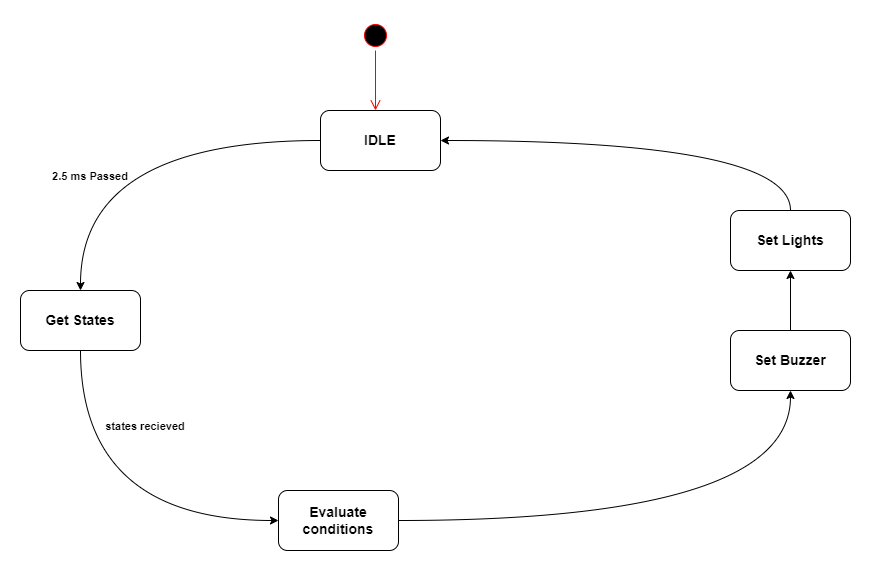

The diagram above was exported from draw.io. Its source (the exported page's mxGraphModel, read from the mxfile embedded in the PNG):
<mxGraphModel dx="1221" dy="754" grid="1" gridSize="10" guides="1" tooltips="1" connect="1" arrows="1" fold="1" page="1" pageScale="1" pageWidth="1654" pageHeight="1169" math="0" shadow="0">
  <root>
    <mxCell id="0" />
    <mxCell id="1" parent="0" />
    <mxCell id="rOPMLeD_BkBgY8YwA6vT-1" value="" style="group" vertex="1" connectable="0" parent="1">
      <mxGeometry x="400" y="70" width="30" height="90" as="geometry" />
    </mxCell>
    <mxCell id="rOPMLeD_BkBgY8YwA6vT-2" value="" style="ellipse;html=1;shape=startState;fillColor=#000000;strokeColor=#ff0000;" vertex="1" parent="rOPMLeD_BkBgY8YwA6vT-1">
      <mxGeometry width="30" height="30" as="geometry" />
    </mxCell>
    <mxCell id="rOPMLeD_BkBgY8YwA6vT-3" value="" style="edgeStyle=orthogonalEdgeStyle;html=1;verticalAlign=bottom;endArrow=open;endSize=8;strokeColor=#ff0000;rounded=0;" edge="1" parent="rOPMLeD_BkBgY8YwA6vT-1" source="rOPMLeD_BkBgY8YwA6vT-2">
      <mxGeometry relative="1" as="geometry">
        <mxPoint x="15" y="90" as="targetPoint" />
      </mxGeometry>
    </mxCell>
    <mxCell id="rOPMLeD_BkBgY8YwA6vT-4" style="edgeStyle=orthogonalEdgeStyle;rounded=0;orthogonalLoop=1;jettySize=auto;html=1;entryX=0.5;entryY=0;entryDx=0;entryDy=0;fontSize=14;exitX=0;exitY=0.5;exitDx=0;exitDy=0;curved=1;" edge="1" parent="1" source="rOPMLeD_BkBgY8YwA6vT-7" target="rOPMLeD_BkBgY8YwA6vT-11">
      <mxGeometry relative="1" as="geometry" />
    </mxCell>
    <mxCell id="rOPMLeD_BkBgY8YwA6vT-7" value="&lt;b&gt;&lt;font style=&quot;font-size: 14px;&quot;&gt;IDLE&lt;/font&gt;&lt;/b&gt;" style="rounded=1;whiteSpace=wrap;html=1;" vertex="1" parent="1">
      <mxGeometry x="360" y="160" width="120" height="60" as="geometry" />
    </mxCell>
    <mxCell id="rOPMLeD_BkBgY8YwA6vT-8" style="edgeStyle=orthogonalEdgeStyle;curved=1;rounded=0;orthogonalLoop=1;jettySize=auto;html=1;exitX=1;exitY=0.5;exitDx=0;exitDy=0;entryX=0.5;entryY=1;entryDx=0;entryDy=0;fontSize=14;" edge="1" parent="1" source="rOPMLeD_BkBgY8YwA6vT-15" target="rOPMLeD_BkBgY8YwA6vT-9">
      <mxGeometry relative="1" as="geometry" />
    </mxCell>
    <mxCell id="rOPMLeD_BkBgY8YwA6vT-24" style="edgeStyle=orthogonalEdgeStyle;curved=1;rounded=0;orthogonalLoop=1;jettySize=auto;html=1;exitX=0.5;exitY=0;exitDx=0;exitDy=0;fontSize=14;" edge="1" parent="1" source="rOPMLeD_BkBgY8YwA6vT-9" target="rOPMLeD_BkBgY8YwA6vT-13">
      <mxGeometry relative="1" as="geometry" />
    </mxCell>
    <mxCell id="rOPMLeD_BkBgY8YwA6vT-9" value="&lt;b&gt;&lt;font style=&quot;font-size: 14px;&quot;&gt;Set Buzzer&lt;/font&gt;&lt;/b&gt;" style="rounded=1;whiteSpace=wrap;html=1;" vertex="1" parent="1">
      <mxGeometry x="770" y="380" width="120" height="60" as="geometry" />
    </mxCell>
    <mxCell id="rOPMLeD_BkBgY8YwA6vT-23" style="edgeStyle=orthogonalEdgeStyle;curved=1;rounded=0;orthogonalLoop=1;jettySize=auto;html=1;exitX=0.5;exitY=1;exitDx=0;exitDy=0;entryX=0;entryY=0.5;entryDx=0;entryDy=0;fontSize=14;" edge="1" parent="1" source="rOPMLeD_BkBgY8YwA6vT-11" target="rOPMLeD_BkBgY8YwA6vT-15">
      <mxGeometry relative="1" as="geometry" />
    </mxCell>
    <mxCell id="rOPMLeD_BkBgY8YwA6vT-11" value="&lt;span style=&quot;font-size: 14px;&quot;&gt;&lt;b&gt;Get States&lt;/b&gt;&lt;/span&gt;" style="rounded=1;whiteSpace=wrap;html=1;" vertex="1" parent="1">
      <mxGeometry x="60" y="340" width="120" height="60" as="geometry" />
    </mxCell>
    <mxCell id="rOPMLeD_BkBgY8YwA6vT-25" style="edgeStyle=orthogonalEdgeStyle;curved=1;rounded=0;orthogonalLoop=1;jettySize=auto;html=1;exitX=0.5;exitY=0;exitDx=0;exitDy=0;entryX=1;entryY=0.5;entryDx=0;entryDy=0;fontSize=14;" edge="1" parent="1" source="rOPMLeD_BkBgY8YwA6vT-13" target="rOPMLeD_BkBgY8YwA6vT-7">
      <mxGeometry relative="1" as="geometry" />
    </mxCell>
    <mxCell id="rOPMLeD_BkBgY8YwA6vT-13" value="&lt;b&gt;&lt;font style=&quot;font-size: 14px;&quot;&gt;Set Lights&lt;/font&gt;&lt;/b&gt;" style="rounded=1;whiteSpace=wrap;html=1;" vertex="1" parent="1">
      <mxGeometry x="770" y="260" width="120" height="60" as="geometry" />
    </mxCell>
    <mxCell id="rOPMLeD_BkBgY8YwA6vT-15" value="&lt;span style=&quot;font-size: 14px;&quot;&gt;&lt;b&gt;Evaluate conditions&lt;/b&gt;&lt;/span&gt;" style="rounded=1;whiteSpace=wrap;html=1;" vertex="1" parent="1">
      <mxGeometry x="318" y="540" width="120" height="60" as="geometry" />
    </mxCell>
    <mxCell id="rOPMLeD_BkBgY8YwA6vT-16" value="&lt;b&gt;&lt;font style=&quot;font-size: 11px;&quot;&gt;2.5 ms Passed&lt;/font&gt;&lt;/b&gt;" style="text;html=1;strokeColor=none;fillColor=none;align=center;verticalAlign=middle;whiteSpace=wrap;rounded=0;fontSize=14;" vertex="1" parent="1">
      <mxGeometry x="90" y="210" width="80" height="30" as="geometry" />
    </mxCell>
    <mxCell id="rOPMLeD_BkBgY8YwA6vT-18" value="&lt;span style=&quot;font-size: 11px;&quot;&gt;&lt;b&gt;states recieved&lt;/b&gt;&lt;/span&gt;" style="text;html=1;strokeColor=none;fillColor=none;align=center;verticalAlign=middle;whiteSpace=wrap;rounded=0;fontSize=14;" vertex="1" parent="1">
      <mxGeometry x="130" y="460" width="110" height="30" as="geometry" />
    </mxCell>
  </root>
</mxGraphModel>